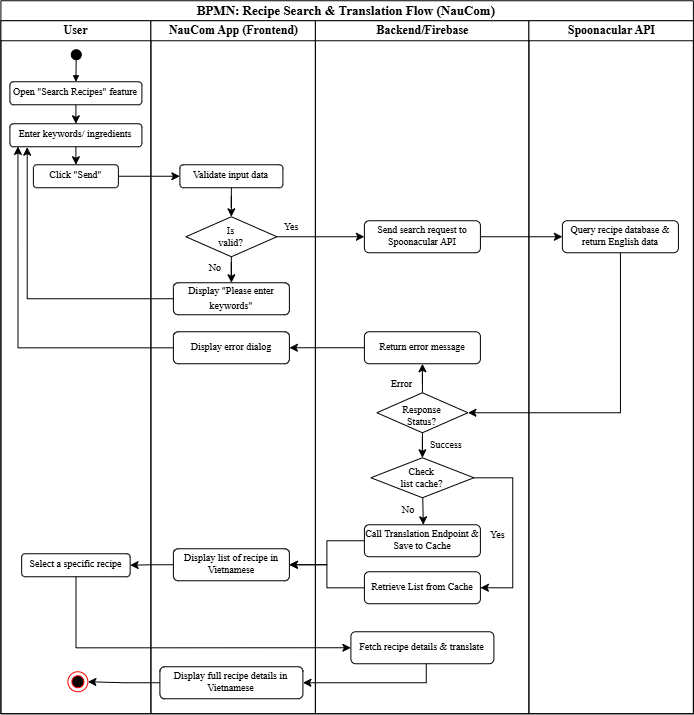

The diagram above was exported from draw.io. Its source (the exported page's mxGraphModel, read from the mxfile embedded in the PNG):
<mxGraphModel dx="1515" dy="1266" grid="0" gridSize="10" guides="1" tooltips="1" connect="1" arrows="1" fold="1" page="0" pageScale="1" pageWidth="827" pageHeight="1169" math="0" shadow="0">
  <root>
    <mxCell id="0" />
    <mxCell id="1" parent="0" />
    <mxCell id="2" parent="1" style="swimlane;childLayout=stackLayout;resizeParent=1;resizeParentMax=0;startSize=20;html=1;fontFamily=Times New Roman;fontSize=13;" value="BPMN: Recipe Search &amp;amp; Translation Flow (NauCom)&amp;nbsp;" vertex="1">
      <mxGeometry height="713" width="692.5" x="139" y="-8" as="geometry" />
    </mxCell>
    <mxCell id="3" parent="2" style="swimlane;startSize=20;html=1;fontFamily=Times New Roman;" value="User" vertex="1">
      <mxGeometry height="693" width="150" y="20" as="geometry" />
    </mxCell>
    <mxCell id="4" edge="1" parent="3" source="5" style="rounded=0;orthogonalLoop=1;jettySize=auto;html=1;entryX=0.5;entryY=0;entryDx=0;entryDy=0;" target="7">
      <mxGeometry relative="1" as="geometry" />
    </mxCell>
    <mxCell id="5" parent="3" style="rounded=1;whiteSpace=wrap;html=1;fontFamily=Times New Roman;spacing=0;spacingTop=-3;" value="&lt;font size=&quot;1&quot;&gt;Open &quot;Search Recipes&quot; feature&lt;/font&gt;" vertex="1">
      <mxGeometry height="23" width="132" x="9" y="61" as="geometry" />
    </mxCell>
    <mxCell id="6" edge="1" parent="3" source="7" style="rounded=0;orthogonalLoop=1;jettySize=auto;html=1;" target="8">
      <mxGeometry relative="1" as="geometry" />
    </mxCell>
    <mxCell id="7" parent="3" style="rounded=1;whiteSpace=wrap;html=1;fontFamily=Times New Roman;spacing=0;spacingTop=-3;" value="&lt;font size=&quot;1&quot;&gt;Enter keywords/ ingredients&lt;/font&gt;" vertex="1">
      <mxGeometry height="23" width="132" x="9" y="103" as="geometry" />
    </mxCell>
    <mxCell id="8" parent="3" style="rounded=1;whiteSpace=wrap;html=1;fontFamily=Times New Roman;spacing=0;spacingTop=-3;" value="&lt;font size=&quot;1&quot;&gt;Click &quot;Send&quot;&lt;/font&gt;" vertex="1">
      <mxGeometry height="23" width="85" x="32.5" y="144" as="geometry" />
    </mxCell>
    <mxCell id="9" edge="1" parent="3" style="html=1;verticalAlign=bottom;startArrow=oval;startFill=1;endArrow=block;startSize=10;curved=0;rounded=0;endSize=4;fontFamily=Times New Roman;entryX=0.5;entryY=0;entryDx=0;entryDy=0;" target="5" value="">
      <mxGeometry relative="1" width="60" as="geometry">
        <mxPoint x="75.37" y="33.99" as="sourcePoint" />
        <mxPoint x="74.38000000000005" y="62.86299999999994" as="targetPoint" />
      </mxGeometry>
    </mxCell>
    <mxCell id="10" parent="3" style="rounded=1;whiteSpace=wrap;html=1;fontFamily=Times New Roman;spacing=0;spacingTop=-3;" value="&lt;font size=&quot;1&quot;&gt;Select a specific recipe&lt;/font&gt;" vertex="1">
      <mxGeometry height="23" width="108.5" x="20.75" y="533" as="geometry" />
    </mxCell>
    <mxCell id="11" parent="3" style="ellipse;html=1;shape=endState;fillColor=#000000;strokeColor=#ff0000;fontFamily=Times New Roman;" value="" vertex="1">
      <mxGeometry height="20" width="20" x="67" y="651" as="geometry" />
    </mxCell>
    <mxCell id="12" parent="2" style="swimlane;startSize=20;html=1;fontFamily=Times New Roman;" value="NauCom App (Frontend)" vertex="1">
      <mxGeometry height="693" width="164.5" x="150" y="20" as="geometry" />
    </mxCell>
    <mxCell id="13" edge="1" parent="12" source="14" style="edgeStyle=orthogonalEdgeStyle;rounded=0;orthogonalLoop=1;jettySize=auto;html=1;" target="16">
      <mxGeometry relative="1" as="geometry" />
    </mxCell>
    <mxCell id="14" parent="12" style="rounded=1;whiteSpace=wrap;html=1;fontFamily=Times New Roman;spacing=0;spacingTop=-3;" value="&lt;font size=&quot;1&quot;&gt;Validate input data&lt;/font&gt;" vertex="1">
      <mxGeometry height="23" width="103" x="29" y="144" as="geometry" />
    </mxCell>
    <mxCell id="15" edge="1" parent="12" source="16" style="edgeStyle=orthogonalEdgeStyle;rounded=0;orthogonalLoop=1;jettySize=auto;html=1;entryX=0.5;entryY=0;entryDx=0;entryDy=0;" target="17">
      <mxGeometry relative="1" as="geometry" />
    </mxCell>
    <mxCell id="16" parent="12" style="rhombus;whiteSpace=wrap;html=1;shapeInside=1;fontFamily=Times New Roman;fontSize=10;" value="Is valid?" vertex="1">
      <mxGeometry height="40" width="91" x="35" y="196" as="geometry" />
    </mxCell>
    <mxCell id="17" parent="12" style="rounded=1;whiteSpace=wrap;html=1;fontFamily=Times New Roman;spacing=0;spacingTop=-3;" value="&lt;font size=&quot;1&quot;&gt;Display &quot;Please enter keywords&quot;&lt;/font&gt;" vertex="1">
      <mxGeometry height="32" width="116" x="22.5" y="262" as="geometry" />
    </mxCell>
    <mxCell id="18" parent="12" style="text;html=1;whiteSpace=wrap;strokeColor=none;fillColor=none;align=center;verticalAlign=middle;rounded=0;fontSize=10;fontFamily=Times New Roman;" value="Yes" vertex="1">
      <mxGeometry height="30" width="60" x="111" y="191" as="geometry" />
    </mxCell>
    <mxCell id="19" parent="12" style="text;html=1;whiteSpace=wrap;strokeColor=none;fillColor=none;align=center;verticalAlign=middle;rounded=0;fontSize=10;fontFamily=Times New Roman;" value="No" vertex="1">
      <mxGeometry height="30" width="60" x="35" y="232" as="geometry" />
    </mxCell>
    <mxCell id="20" parent="12" style="rounded=1;whiteSpace=wrap;html=1;fontFamily=Times New Roman;spacing=0;spacingTop=-3;fontSize=10;" value="Display error dialog" vertex="1">
      <mxGeometry height="32" width="116" x="22.5" y="311" as="geometry" />
    </mxCell>
    <mxCell id="21" parent="12" style="rounded=1;whiteSpace=wrap;html=1;fontFamily=Times New Roman;spacing=0;spacingTop=-3;fontSize=10;" value="Display list of recipe in Vietnamese" vertex="1">
      <mxGeometry height="32" width="116" x="22.5" y="528" as="geometry" />
    </mxCell>
    <mxCell id="22" parent="12" style="rounded=1;whiteSpace=wrap;html=1;fontFamily=Times New Roman;spacing=0;spacingTop=-3;fontSize=10;" value="Display full recipe details in Vietnamese" vertex="1">
      <mxGeometry height="32" width="143" x="9" y="646" as="geometry" />
    </mxCell>
    <mxCell id="23" parent="2" style="swimlane;startSize=20;html=1;fontFamily=Times New Roman;" value="Backend/Firebase" vertex="1">
      <mxGeometry height="693" width="213.5" x="314.5" y="20" as="geometry" />
    </mxCell>
    <mxCell id="24" parent="23" style="rounded=1;whiteSpace=wrap;html=1;fontFamily=Times New Roman;spacing=0;spacingTop=-3;fontSize=10;" value="Send search request to Spoonacular API" vertex="1">
      <mxGeometry height="32" width="116" x="49" y="200" as="geometry" />
    </mxCell>
    <mxCell id="25" parent="23" style="text;html=1;whiteSpace=wrap;strokeColor=none;fillColor=none;align=left;verticalAlign=middle;rounded=0;fontSize=10;fontFamily=Times New Roman;" value="Success" vertex="1">
      <mxGeometry height="30" width="60" x="113" y="409" as="geometry" />
    </mxCell>
    <mxCell id="26" edge="1" parent="23" source="27" style="edgeStyle=orthogonalEdgeStyle;rounded=0;orthogonalLoop=1;jettySize=auto;html=1;" target="34">
      <mxGeometry relative="1" as="geometry" />
    </mxCell>
    <mxCell id="27" parent="23" style="rhombus;whiteSpace=wrap;html=1;shapeInside=1;fontFamily=Times New Roman;fontSize=10;" value="Response Status?" vertex="1">
      <mxGeometry height="40" width="91" x="61.5" y="372" as="geometry" />
    </mxCell>
    <mxCell id="28" parent="23" style="rounded=1;whiteSpace=wrap;html=1;fontFamily=Times New Roman;spacing=0;spacingTop=-3;fontSize=10;" value="Return error message" vertex="1">
      <mxGeometry height="32" width="116" x="49" y="311" as="geometry" />
    </mxCell>
    <mxCell id="29" edge="1" parent="23" source="27" style="edgeStyle=orthogonalEdgeStyle;rounded=0;orthogonalLoop=1;jettySize=auto;html=1;" target="28">
      <mxGeometry relative="1" as="geometry" />
    </mxCell>
    <mxCell id="30" parent="23" style="text;html=1;whiteSpace=wrap;strokeColor=none;fillColor=none;align=left;verticalAlign=middle;rounded=0;fontSize=10;fontFamily=Times New Roman;" value="Error" vertex="1">
      <mxGeometry height="30" width="60" x="74" y="348" as="geometry" />
    </mxCell>
    <mxCell id="31" parent="23" style="rounded=1;whiteSpace=wrap;html=1;fontFamily=Times New Roman;spacing=0;spacingTop=-3;fontSize=10;" value="Call Translation Endpoint &amp;amp; Save to Cache" vertex="1">
      <mxGeometry height="32" width="116" x="49" y="504" as="geometry" />
    </mxCell>
    <mxCell id="32" edge="1" parent="23" source="34" style="rounded=0;orthogonalLoop=1;jettySize=auto;html=1;entryX=0.75;entryY=1;entryDx=0;entryDy=0;" target="36">
      <mxGeometry relative="1" as="geometry" />
    </mxCell>
    <mxCell id="33" edge="1" parent="23" source="34" style="edgeStyle=orthogonalEdgeStyle;rounded=0;orthogonalLoop=1;jettySize=auto;html=1;entryX=1;entryY=0.5;entryDx=0;entryDy=0;" target="35">
      <mxGeometry relative="1" as="geometry">
        <Array as="points">
          <mxPoint x="197.39" y="457" />
          <mxPoint x="197.39" y="567" />
        </Array>
      </mxGeometry>
    </mxCell>
    <mxCell id="34" parent="23" style="rhombus;whiteSpace=wrap;html=1;shapeInside=1;fontFamily=Times New Roman;fontSize=10;" value="Check list cache?" vertex="1">
      <mxGeometry height="40" width="103" x="55.5" y="437" as="geometry" />
    </mxCell>
    <mxCell id="35" parent="23" style="rounded=1;whiteSpace=wrap;html=1;fontFamily=Times New Roman;spacing=0;spacingTop=-3;fontSize=10;" value="Retrieve List from Cache" vertex="1">
      <mxGeometry height="32" width="116" x="49" y="551" as="geometry" />
    </mxCell>
    <mxCell id="36" parent="23" style="text;html=1;whiteSpace=wrap;strokeColor=none;fillColor=none;align=left;verticalAlign=middle;rounded=0;fontSize=10;fontFamily=Times New Roman;" value="No" vertex="1">
      <mxGeometry height="30" width="30.5" x="85" y="474" as="geometry" />
    </mxCell>
    <mxCell id="37" parent="23" style="text;html=1;whiteSpace=wrap;strokeColor=none;fillColor=none;align=left;verticalAlign=middle;rounded=0;fontSize=10;fontFamily=Times New Roman;" value="Yes" vertex="1">
      <mxGeometry height="30" width="30.5" x="173" y="499" as="geometry" />
    </mxCell>
    <mxCell id="38" parent="23" style="rounded=1;whiteSpace=wrap;html=1;fontFamily=Times New Roman;spacing=0;spacingTop=-3;fontSize=10;" value="Fetch recipe details &amp;amp; translate" vertex="1">
      <mxGeometry height="32" width="143" x="35.5" y="611" as="geometry" />
    </mxCell>
    <mxCell id="39" edge="1" parent="2" source="8" style="edgeStyle=orthogonalEdgeStyle;rounded=0;orthogonalLoop=1;jettySize=auto;html=1;entryX=0;entryY=0.5;entryDx=0;entryDy=0;" target="14">
      <mxGeometry relative="1" as="geometry" />
    </mxCell>
    <mxCell id="40" edge="1" parent="2" source="17" style="edgeStyle=orthogonalEdgeStyle;rounded=0;orthogonalLoop=1;jettySize=auto;html=1;entryX=0.131;entryY=1.018;entryDx=0;entryDy=0;entryPerimeter=0;" target="7">
      <mxGeometry relative="1" as="geometry">
        <mxPoint x="18.5" y="146.12" as="targetPoint" />
      </mxGeometry>
    </mxCell>
    <mxCell id="41" edge="1" parent="2" source="16" style="edgeStyle=orthogonalEdgeStyle;rounded=0;orthogonalLoop=1;jettySize=auto;html=1;entryX=0;entryY=0.5;entryDx=0;entryDy=0;" target="24">
      <mxGeometry relative="1" as="geometry" />
    </mxCell>
    <mxCell id="42" edge="1" parent="2" source="24" style="edgeStyle=orthogonalEdgeStyle;rounded=0;orthogonalLoop=1;jettySize=auto;html=1;" target="47">
      <mxGeometry relative="1" as="geometry" />
    </mxCell>
    <mxCell id="43" edge="1" parent="2" source="47" style="edgeStyle=orthogonalEdgeStyle;rounded=0;orthogonalLoop=1;jettySize=auto;html=1;entryX=1;entryY=0.5;entryDx=0;entryDy=0;" target="27">
      <mxGeometry relative="1" as="geometry">
        <Array as="points">
          <mxPoint x="619.82" y="412" />
        </Array>
      </mxGeometry>
    </mxCell>
    <mxCell id="44" edge="1" parent="2" source="28" style="edgeStyle=orthogonalEdgeStyle;rounded=0;orthogonalLoop=1;jettySize=auto;html=1;" target="20">
      <mxGeometry relative="1" as="geometry" />
    </mxCell>
    <mxCell id="45" edge="1" parent="2" source="20" style="edgeStyle=orthogonalEdgeStyle;rounded=0;orthogonalLoop=1;jettySize=auto;html=1;entryX=0.061;entryY=0.988;entryDx=0;entryDy=0;entryPerimeter=0;" target="7">
      <mxGeometry relative="1" as="geometry" />
    </mxCell>
    <mxCell id="46" parent="2" style="swimlane;startSize=20;html=1;fontFamily=Times New Roman;" value="Spoonacular API" vertex="1">
      <mxGeometry height="693" width="164.5" x="528" y="20" as="geometry">
        <mxRectangle height="460" width="32" x="240" y="20" as="alternateBounds" />
      </mxGeometry>
    </mxCell>
    <mxCell id="47" parent="46" style="rounded=1;whiteSpace=wrap;html=1;fontFamily=Times New Roman;spacing=0;spacingTop=-3;fontSize=10;" value="Query recipe database &amp;amp; return English data" vertex="1">
      <mxGeometry height="32" width="116" x="33.5" y="200" as="geometry" />
    </mxCell>
    <mxCell id="48" edge="1" parent="2" source="31" style="edgeStyle=orthogonalEdgeStyle;rounded=0;orthogonalLoop=1;jettySize=auto;html=1;entryX=1;entryY=0.5;entryDx=0;entryDy=0;" target="21">
      <mxGeometry relative="1" as="geometry" />
    </mxCell>
    <mxCell id="49" edge="1" parent="2" source="35" style="edgeStyle=orthogonalEdgeStyle;rounded=0;orthogonalLoop=1;jettySize=auto;html=1;entryX=1;entryY=0.5;entryDx=0;entryDy=0;" target="21">
      <mxGeometry relative="1" as="geometry" />
    </mxCell>
    <mxCell id="50" edge="1" parent="2" source="10" style="edgeStyle=orthogonalEdgeStyle;rounded=0;orthogonalLoop=1;jettySize=auto;html=1;entryX=0;entryY=0.5;entryDx=0;entryDy=0;" target="38">
      <mxGeometry relative="1" as="geometry">
        <Array as="points">
          <mxPoint x="75.09" y="647" />
        </Array>
      </mxGeometry>
    </mxCell>
    <mxCell id="51" edge="1" parent="2" source="38" style="edgeStyle=orthogonalEdgeStyle;rounded=0;orthogonalLoop=1;jettySize=auto;html=1;entryX=1;entryY=0.5;entryDx=0;entryDy=0;" target="22">
      <mxGeometry relative="1" as="geometry">
        <Array as="points">
          <mxPoint x="425.45" y="682" />
        </Array>
      </mxGeometry>
    </mxCell>
    <mxCell id="52" edge="1" parent="2" source="22" style="edgeStyle=orthogonalEdgeStyle;rounded=0;orthogonalLoop=1;jettySize=auto;html=1;entryX=1;entryY=0.5;entryDx=0;entryDy=0;" target="11">
      <mxGeometry relative="1" as="geometry" />
    </mxCell>
    <mxCell id="53" edge="1" parent="2" source="21" style="edgeStyle=orthogonalEdgeStyle;rounded=0;orthogonalLoop=1;jettySize=auto;html=1;" target="10">
      <mxGeometry relative="1" as="geometry" />
    </mxCell>
  </root>
</mxGraphModel>